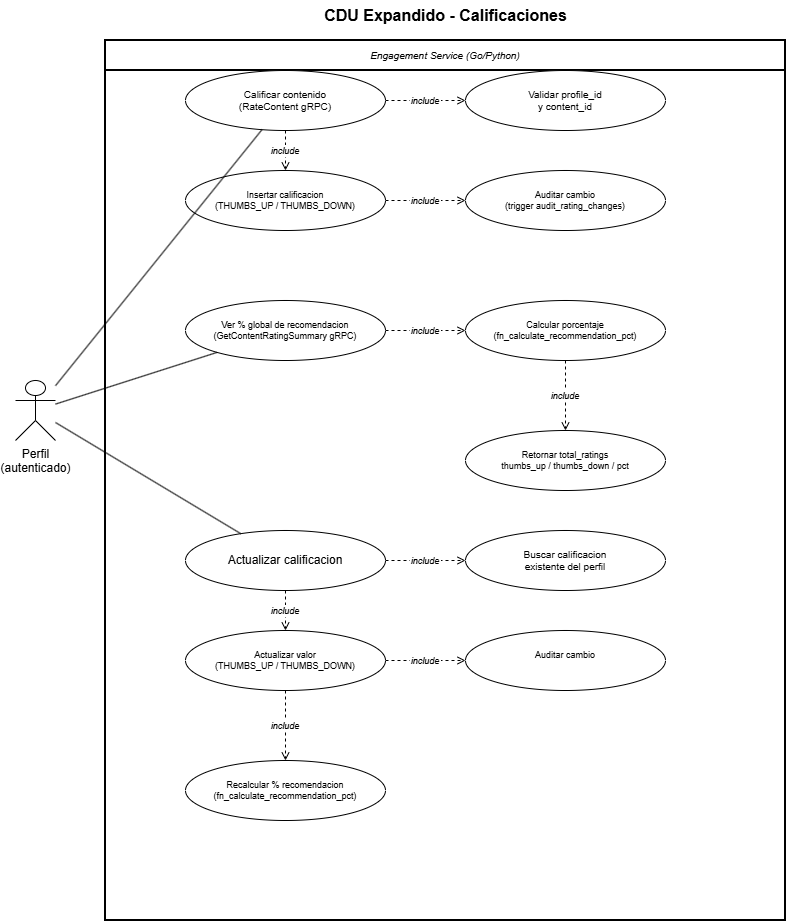

The diagram above was exported from draw.io. Its source (the exported page's mxGraphModel, read from the mxfile embedded in the PNG):
<mxGraphModel dx="1030" dy="562" grid="1" gridSize="10" guides="1" tooltips="1" connect="1" arrows="1" fold="1" page="1" pageScale="1" pageWidth="827" pageHeight="1169" math="0" shadow="0">
  <root>
    <mxCell id="0" />
    <mxCell id="1" parent="0" />
    <mxCell id="titulo" parent="1" style="text;html=1;strokeColor=none;fillColor=none;align=center;verticalAlign=middle;fontSize=16;fontStyle=1;" value="CDU Expandido - Calificaciones" vertex="1">
      <mxGeometry height="30" width="660" x="160" y="40" as="geometry" />
    </mxCell>
    <mxCell id="boundary" parent="1" style="swimlane;startSize=30;fillColor=none;strokeColor=#000000;strokeWidth=2;fontSize=10;fontStyle=2;" value="Engagement Service (Go/Python)" vertex="1">
      <mxGeometry height="880" width="680" x="150" y="80" as="geometry" />
    </mxCell>
    <mxCell id="uc-retorna-summary" parent="boundary" style="ellipse;whiteSpace=wrap;html=1;fillColor=#ffffff;strokeColor=#000000;fontSize=9;" value="Retornar total_ratings&#10;thumbs_up / thumbs_down / pct" vertex="1">
      <mxGeometry height="60" width="200" x="360" y="390" as="geometry" />
    </mxCell>
    <mxCell id="uc-recalcular" parent="boundary" style="ellipse;whiteSpace=wrap;html=1;fillColor=#ffffff;strokeColor=#000000;fontSize=9;" value="Recalcular % recomendacion&#10;(fn_calculate_recommendation_pct)" vertex="1">
      <mxGeometry height="60" width="200" x="80" y="720" as="geometry" />
    </mxCell>
    <mxCell id="actor" parent="1" style="shape=umlActor;verticalLabelPosition=bottom;verticalAlign=top;html=1;outlineConnect=0;fillColor=#ffffff;strokeColor=#000000;" value="Perfil&#10;(autenticado)" vertex="1">
      <mxGeometry height="60" width="40" x="60" y="420" as="geometry" />
    </mxCell>
    <mxCell id="uc-calificar" parent="1" style="ellipse;whiteSpace=wrap;html=1;fillColor=#ffffff;strokeColor=#000000;fontSize=10;" value="Calificar contenido&#10;(RateContent gRPC)" vertex="1">
      <mxGeometry height="60" width="200" x="230" y="110" as="geometry" />
    </mxCell>
    <mxCell id="uc-validar-rating" parent="1" style="ellipse;whiteSpace=wrap;html=1;fillColor=#ffffff;strokeColor=#000000;fontSize=10;" value="Validar profile_id&#10;y content_id" vertex="1">
      <mxGeometry height="60" width="200" x="510" y="110" as="geometry" />
    </mxCell>
    <mxCell id="uc-insertar-rating" parent="1" style="ellipse;whiteSpace=wrap;html=1;fillColor=#ffffff;strokeColor=#000000;fontSize=9;" value="Insertar calificacion&#10;(THUMBS_UP / THUMBS_DOWN)" vertex="1">
      <mxGeometry height="60" width="200" x="230" y="210" as="geometry" />
    </mxCell>
    <mxCell id="uc-trigger-rating" parent="1" style="ellipse;whiteSpace=wrap;html=1;fillColor=#ffffff;strokeColor=#000000;fontSize=9;" value="Auditar cambio&#10;(trigger audit_rating_changes)" vertex="1">
      <mxGeometry height="60" width="200" x="510" y="210" as="geometry" />
    </mxCell>
    <mxCell id="uc-get-summary" parent="1" style="ellipse;whiteSpace=wrap;html=1;fillColor=#ffffff;strokeColor=#000000;fontSize=9;" value="Ver % global de recomendacion&#10;(GetContentRatingSummary gRPC)" vertex="1">
      <mxGeometry height="60" width="200" x="230" y="340" as="geometry" />
    </mxCell>
    <mxCell id="uc-fn-pct" parent="1" style="ellipse;whiteSpace=wrap;html=1;fillColor=#ffffff;strokeColor=#000000;fontSize=9;" value="Calcular porcentaje&#10;(fn_calculate_recommendation_pct)" vertex="1">
      <mxGeometry height="60" width="200" x="510" y="340" as="geometry" />
    </mxCell>
    <mxCell id="uc-actualizar" parent="1" style="ellipse;whiteSpace=wrap;html=1;fillColor=#ffffff;strokeColor=#000000;" value="Actualizar calificacion" vertex="1">
      <mxGeometry height="60" width="200" x="230" y="570" as="geometry" />
    </mxCell>
    <mxCell id="uc-buscar-rating" parent="1" style="ellipse;whiteSpace=wrap;html=1;fillColor=#ffffff;strokeColor=#000000;fontSize=10;" value="Buscar calificacion&#10;existente del perfil" vertex="1">
      <mxGeometry height="60" width="200" x="510" y="570" as="geometry" />
    </mxCell>
    <mxCell id="uc-update-rating" parent="1" style="ellipse;whiteSpace=wrap;html=1;fillColor=#ffffff;strokeColor=#000000;fontSize=9;" value="Actualizar valor&#10;(THUMBS_UP / THUMBS_DOWN)" vertex="1">
      <mxGeometry height="60" width="200" x="230" y="670" as="geometry" />
    </mxCell>
    <mxCell id="uc-trigger-upd" parent="1" style="ellipse;whiteSpace=wrap;html=1;fillColor=#ffffff;strokeColor=#000000;fontSize=9;" value="Auditar cambio&lt;div&gt;&lt;br/&gt;&lt;/div&gt;" vertex="1">
      <mxGeometry height="60" width="200" x="510" y="670" as="geometry" />
    </mxCell>
    <mxCell id="e-cal" edge="1" parent="1" source="actor" style="endArrow=none;html=1;strokeColor=#000000;" target="uc-calificar">
      <mxGeometry relative="1" as="geometry" />
    </mxCell>
    <mxCell id="e-sum" edge="1" parent="1" source="actor" style="endArrow=none;html=1;strokeColor=#000000;" target="uc-get-summary">
      <mxGeometry relative="1" as="geometry" />
    </mxCell>
    <mxCell id="e-upd" edge="1" parent="1" source="actor" style="endArrow=none;html=1;strokeColor=#000000;" target="uc-actualizar">
      <mxGeometry relative="1" as="geometry" />
    </mxCell>
    <mxCell id="inc-cal-val" edge="1" parent="1" source="uc-calificar" style="edgeStyle=orthogonalEdgeStyle;dashed=1;endArrow=open;endFill=0;strokeColor=#000000;fontSize=9;fontStyle=2;" target="uc-validar-rating" value="include">
      <mxGeometry relative="1" as="geometry" />
    </mxCell>
    <mxCell id="inc-cal-ins" edge="1" parent="1" source="uc-calificar" style="edgeStyle=orthogonalEdgeStyle;dashed=1;endArrow=open;endFill=0;strokeColor=#000000;fontSize=9;fontStyle=2;" target="uc-insertar-rating" value="include">
      <mxGeometry relative="1" as="geometry" />
    </mxCell>
    <mxCell id="inc-ins-trg" edge="1" parent="1" source="uc-insertar-rating" style="edgeStyle=orthogonalEdgeStyle;dashed=1;endArrow=open;endFill=0;strokeColor=#000000;fontSize=9;fontStyle=2;" target="uc-trigger-rating" value="include">
      <mxGeometry relative="1" as="geometry" />
    </mxCell>
    <mxCell id="inc-sum-fn" edge="1" parent="1" source="uc-get-summary" style="edgeStyle=orthogonalEdgeStyle;dashed=1;endArrow=open;endFill=0;strokeColor=#000000;fontSize=9;fontStyle=2;" target="uc-fn-pct" value="include">
      <mxGeometry relative="1" as="geometry" />
    </mxCell>
    <mxCell id="inc-fn-ret" edge="1" parent="1" source="uc-fn-pct" style="edgeStyle=orthogonalEdgeStyle;dashed=1;endArrow=open;endFill=0;strokeColor=#000000;fontSize=9;fontStyle=2;" target="uc-retorna-summary" value="include">
      <mxGeometry relative="1" as="geometry" />
    </mxCell>
    <mxCell id="inc-upd-bus" edge="1" parent="1" source="uc-actualizar" style="edgeStyle=orthogonalEdgeStyle;dashed=1;endArrow=open;endFill=0;strokeColor=#000000;fontSize=9;fontStyle=2;" target="uc-buscar-rating" value="include">
      <mxGeometry relative="1" as="geometry" />
    </mxCell>
    <mxCell id="inc-upd-upd" edge="1" parent="1" source="uc-actualizar" style="edgeStyle=orthogonalEdgeStyle;dashed=1;endArrow=open;endFill=0;strokeColor=#000000;fontSize=9;fontStyle=2;" target="uc-update-rating" value="include">
      <mxGeometry relative="1" as="geometry" />
    </mxCell>
    <mxCell id="inc-upd-trg" edge="1" parent="1" source="uc-update-rating" style="edgeStyle=orthogonalEdgeStyle;dashed=1;endArrow=open;endFill=0;strokeColor=#000000;fontSize=9;fontStyle=2;" target="uc-trigger-upd" value="include">
      <mxGeometry relative="1" as="geometry" />
    </mxCell>
    <mxCell id="inc-upd-recal" edge="1" parent="1" source="uc-update-rating" style="edgeStyle=orthogonalEdgeStyle;dashed=1;endArrow=open;endFill=0;strokeColor=#000000;fontSize=9;fontStyle=2;" target="uc-recalcular" value="include">
      <mxGeometry relative="1" as="geometry" />
    </mxCell>
  </root>
</mxGraphModel>